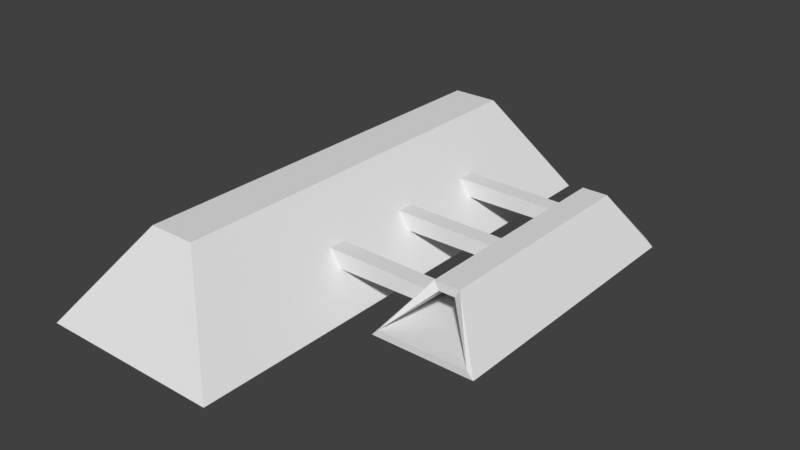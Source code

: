 # Source: BSGMap1.blend  (saved by Blender 2.79.0; exported with 4.5.12 LTS)
import bpy
from mathutils import Matrix  # noqa: F401  (used for matrix-valued properties, if any)

bpy.ops.wm.read_factory_settings(use_empty=True)
scene = bpy.context.scene
scene.name = 'Scene'

# ---- collections
col_collection_1 = bpy.data.collections.new('Collection 1'); scene.collection.children.link(col_collection_1)

# ---- materials (node trees are filled in below, after node groups)
mat_material = bpy.data.materials.new('Material')
mat_material.alpha_threshold = 0.0
mat_material.use_transparent_shadow = False
mat_material.roughness = 0.5
mat_material.line_color = (0.0, 0.0, 0.0, 1.0)
mat_material_001 = bpy.data.materials.new('Material.001')
mat_material_001.alpha_threshold = 0.0
mat_material_001.use_transparent_shadow = False
mat_material_001.roughness = 0.5
mat_material_001.line_color = (0.0, 0.0, 0.0, 1.0)

# ---- material node trees

# ---- world
world_world = bpy.data.worlds.new('World'); scene.world = world_world
world_world.color = (0.05088, 0.05088, 0.05088)
world_world.use_sun_shadow = False
world_world.sun_shadow_jitter_overblur = 0.0
world_world.cycles.sampling_method = 'MANUAL'

# ---- meshes
me_cube = bpy.data.meshes.new('Cube')
me_cube.from_pydata([(4.0, 8.207, -1.0), (4.0, -13.77, -1.0), (-4.0, -13.77, -1.0), (-4.0, 8.207, -1.0), (1.0, 6.207, 3.0), (1.0, -11.29, 3.0), (-1.0, -11.29, 3.0), (-1.0, 6.207, 3.0), (4.0, 2.839, -1.0), (4.0, -2.322, -1.0), (-4.0, -2.322, -1.0), (-4.0, 2.839, -1.0), (1.0, 2.333, 3.0), (1.0, -1.333, 3.0), (-1.0, -1.333, 3.0), (-1.0, 2.333, 3.0)], [], [(9, 1, 2, 10), (13, 14, 6, 5), (9, 13, 5, 1), (1, 5, 6, 2), (11, 15, 7, 3), (4, 0, 3, 7), (2, 6, 14, 10), (10, 14, 15, 11), (0, 4, 12, 8), (8, 12, 13, 9), (4, 7, 15, 12), (12, 15, 14, 13), (0, 8, 11, 3), (8, 9, 10, 11), (14, 10, 9, 13), (15, 11, 8, 12)])
me_cube.materials.append(mat_material)
me_cube.use_remesh_preserve_volume = False
me_cube.use_remesh_preserve_attributes = False
me_cube.use_mirror_vertex_groups = False
me_cube.update()
me_cube_001 = bpy.data.meshes.new('Cube.001')
me_cube_001.from_pydata([(4.0, 8.0, -1.0), (4.0, -13.96, -1.0), (-4.0, -13.96, -1.0), (-4.0, 8.0, -1.0), (1.0, 6.0, 3.0), (1.0, -11.47, 3.0), (-1.0, -11.47, 3.0), (-1.0, 6.0, 3.0), (4.0, 0.6816, -1.0), (4.0, -6.637, -1.0), (-4.0, -6.637, -1.0), (-4.0, 0.6816, -1.0), (1.0, 0.1757, 3.0), (1.0, -5.649, 3.0), (-1.0, -5.649, 3.0), (-1.0, 0.1757, 3.0)], [], [(9, 1, 2, 10), (13, 14, 6, 5), (9, 13, 5, 1), (11, 15, 7, 3), (2, 6, 14, 10), (10, 14, 15, 11), (0, 4, 12, 8), (8, 12, 13, 9), (4, 7, 15, 12), (12, 15, 14, 13), (0, 8, 11, 3), (8, 9, 10, 11)])
me_cube_001.materials.append(mat_material_001)
me_cube_001.use_remesh_preserve_volume = False
me_cube_001.use_remesh_preserve_attributes = False
me_cube_001.use_mirror_vertex_groups = False
me_cube_001.update()
me_cube_003 = bpy.data.meshes.new('Cube.003')
me_cube_003.from_pydata([(-7.677, -1.0, -1.0), (-7.677, -1.0, 1.0), (-7.677, 1.0, -1.0), (-7.677, 1.0, 1.0), (5.963, -1.0, -0.8582), (6.99, -1.0, 0.8582), (5.963, 1.0, -0.8582), (6.99, 1.0, 0.8582)], [], [(0, 1, 3, 2), (2, 3, 7, 6), (6, 7, 5, 4), (4, 5, 1, 0), (2, 6, 4, 0), (7, 3, 1, 5)])
me_cube_003.use_remesh_preserve_volume = False
me_cube_003.use_remesh_preserve_attributes = False
me_cube_003.use_mirror_vertex_groups = False
me_cube_003.update()
me_cube_005 = bpy.data.meshes.new('Cube.005')
me_cube_005.from_pydata([(-7.677, -1.0, -1.0), (-7.677, -1.0, 1.0), (-7.677, 1.0, -1.0), (-7.677, 1.0, 1.0), (5.963, -1.0, -0.8582), (6.99, -1.0, 0.8582), (5.963, 1.0, -0.8582), (6.99, 1.0, 0.8582)], [], [(0, 1, 3, 2), (2, 3, 7, 6), (6, 7, 5, 4), (4, 5, 1, 0), (2, 6, 4, 0), (7, 3, 1, 5)])
me_cube_005.use_remesh_preserve_volume = False
me_cube_005.use_remesh_preserve_attributes = False
me_cube_005.use_mirror_vertex_groups = False
me_cube_005.update()
me_cube_006 = bpy.data.meshes.new('Cube.006')
me_cube_006.from_pydata([(-7.677, -1.0, -1.0), (-7.677, -1.0, 1.0), (-7.677, 1.0, -1.0), (-7.677, 1.0, 1.0), (5.963, -1.0, -0.8582), (6.99, -1.0, 0.8582), (5.963, 1.0, -0.8582), (6.99, 1.0, 0.8582)], [], [(0, 1, 3, 2), (2, 3, 7, 6), (6, 7, 5, 4), (4, 5, 1, 0), (2, 6, 4, 0), (7, 3, 1, 5)])
me_cube_006.use_remesh_preserve_volume = False
me_cube_006.use_remesh_preserve_attributes = False
me_cube_006.use_mirror_vertex_groups = False
me_cube_006.update()

# ---- objects
ob_cube = bpy.data.objects.new('Cube', me_cube)
ob_cube_001 = bpy.data.objects.new('Cube.001', me_cube_001)
ob_cube_003 = bpy.data.objects.new('Cube.003', me_cube_003)
ob_cube_002 = bpy.data.objects.new('Cube.002', me_cube_005)
ob_cube_004 = bpy.data.objects.new('Cube.004', me_cube_006)

# ---- transforms, parenting, visibility, modifiers, constraints
ob_cube.location = (0.0, 1.0, 0.0)
ob_cube.lock_rotations_4d = False
ob_cube.empty_display_type = 'ARROWS'
ob_cube.lineart.crease_threshold = 0.0
ob_cube_001.location = (7.972, 1.149, 0.0)
ob_cube_001.scale = (0.5504, 0.5504, 0.5504)
ob_cube_001.lock_rotations_4d = False
ob_cube_001.empty_display_type = 'ARROWS'
ob_cube_001.lineart.crease_threshold = 0.0
_m = ob_cube_001.modifiers.new('Solidify', 'SOLIDIFY')
_m.thickness = 0.75
_m.nonmanifold_thickness_mode = 'FIXED'
_m.nonmanifold_merge_threshold = 0.0003
ob_cube_003.location = (4.589, 3.35, 0.7533)
ob_cube_003.scale = (0.3649, 0.3649, 0.3649)
ob_cube_003.lineart.crease_threshold = 0.0
ob_cube_002.location = (4.589, -0.6498, 0.7533)
ob_cube_002.scale = (0.3649, 0.3649, 0.3649)
ob_cube_002.lineart.crease_threshold = 0.0
ob_cube_004.location = (4.589, -4.65, 0.7533)
ob_cube_004.scale = (0.3649, 0.3649, 0.3649)
ob_cube_004.lineart.crease_threshold = 0.0

# ---- collection membership
col_collection_1.objects.link(ob_cube)
col_collection_1.objects.link(ob_cube_001)
col_collection_1.objects.link(ob_cube_003)
col_collection_1.objects.link(ob_cube_002)
col_collection_1.objects.link(ob_cube_004)

# ---- scene / render settings (as saved in the file)
scene.frame_start = 1; scene.frame_end = 1; scene.frame_set(1)
scene.render.engine = 'BLENDER_EEVEE_NEXT'
scene.render.resolution_percentage = 50
scene.render.dither_intensity = 0.0
scene.cycles.use_denoising = False
scene.cycles.samples = 128
scene.cycles.sampling_pattern = 'TABULATED_SOBOL'
scene.cycles.use_adaptive_sampling = False
scene.cycles.use_light_tree = False
scene.cycles.blur_glossy = 0.0
scene.cycles.sample_clamp_indirect = 0.0
scene.view_settings.view_transform = 'Standard'
bpy.context.view_layer.update()

# ---- added for rendering (the .blend has no active camera and no usable light): camera, sun
cam_auto = bpy.data.cameras.new('AutoCamera')
cam_auto.lens = 50.0
cam_auto.sensor_width = 36.0
cam_auto.clip_end = 1000.0
ob_auto_camera = bpy.data.objects.new('AutoCamera', cam_auto)
scene.collection.objects.link(ob_auto_camera)
ob_auto_camera.location = (27.5649, -31.1549, 20.5823)
ob_auto_camera.rotation_euler = (1.09748, -7.21219e-08, 0.694738)
scene.camera = ob_auto_camera
light_auto_sun = bpy.data.lights.new('AutoSun', 'SUN')
light_auto_sun.energy = 3.0
light_auto_sun.angle = 0.0523599
ob_auto_sun = bpy.data.objects.new('AutoSun', light_auto_sun)
scene.collection.objects.link(ob_auto_sun)
ob_auto_sun.rotation_euler = (0.872665, 0.174533, 0.523599)
bpy.context.view_layer.update()
